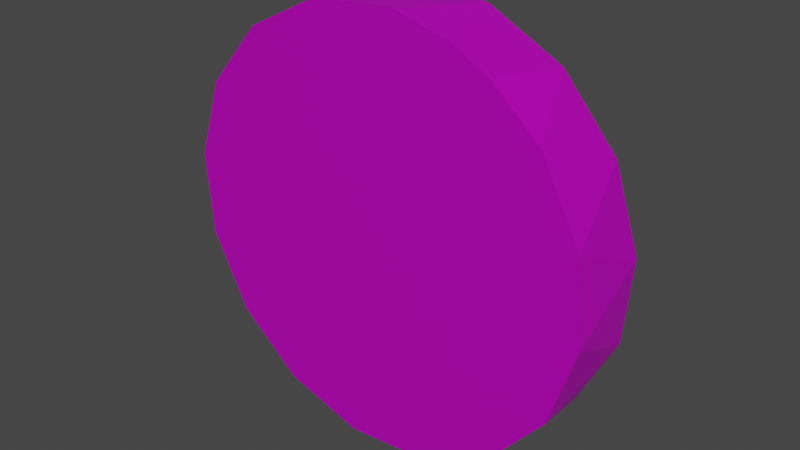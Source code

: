 # Source: Coin.blend  (saved by Blender 2.90.8; exported with 4.5.12 LTS)
import bpy
from mathutils import Matrix  # noqa: F401  (used for matrix-valued properties, if any)

bpy.ops.wm.read_factory_settings(use_empty=True)
scene = bpy.context.scene
scene.name = 'Scene'

# ---- images (referenced by path relative to the original .blend; pixels are not part of the script)
import os
ASSET_DIR = os.environ.get("B2B_ASSET_DIR", "")  # directory of the original .blend (textures are referenced by path, not embedded)
HERE = os.path.dirname(os.path.abspath(__file__))  # packed textures are extracted next to this script under _unpacked/

def load_image(name, relpath, width, height, colorspace="sRGB"):
    """Load a texture the original file referenced (path relative to the .blend, or extracted next to this script)."""
    p = next((c for c in (os.path.join(HERE, relpath), os.path.join(ASSET_DIR, relpath)) if relpath and os.path.exists(c)), "")
    if p:
        img = bpy.data.images.load(p, check_existing=True)
        img.name = name
    else:  # same state as the original file: an image datablock whose file is absent (Cycles renders it pink)
        img = bpy.data.images.new(name, width, height)
        img.source = "FILE"
        img.filepath = "//" + (relpath or name)
    img.colorspace_settings.name = colorspace
    return img
img_coin_png = load_image('Coin.png', 'Coin.png', 1024, 1024, 'sRGB')

# ---- materials (node trees are filled in below, after node groups)
mat_coin = bpy.data.materials.new('Coin')
mat_coin.use_transparent_shadow = False

# ---- material node trees
mat_coin.use_nodes = True; mat_coin.node_tree.nodes.clear()
_N = mat_coin.node_tree.nodes; _L = mat_coin.node_tree.links
n0 = _N.new('ShaderNodeBsdfPrincipled'); n0.name = 'Principled BSDF'; n0.location = (10, 300)
n0.distribution = 'GGX'
n0.subsurface_method = 'BURLEY'
n0.inputs[1].default_value = 0.5568
n0.inputs[2].default_value = 0.4818
n0.inputs[3].default_value = 1.45
n0.inputs[13].default_value = 0.7909
n0.inputs[27].default_value = (0.0, 0.0, 0.0, 1.0)
n0.inputs[28].default_value = 1.0
n1 = _N.new('ShaderNodeOutputMaterial'); n1.name = 'Material Output'; n1.location = (300, 300)
n2 = _N.new('ShaderNodeTexImage'); n2.name = 'Image Texture'; n2.location = (-280, 260)
n2.image = img_coin_png
n3 = _N.new('ShaderNodeMix'); n3.name = 'Mix'; n3.location = (-260, 180)
n3.data_type = 'RGBA'
n3.inputs[0].default_value = 0.5568
n3.inputs[7].default_value = (1.0, 1.0, 1.0, 1.0)
n4 = _N.new('ShaderNodeMix'); n4.name = 'Mix.001'; n4.location = (-160, 180)
n4.data_type = 'RGBA'
n4.inputs[0].default_value = 0.3545
n4.inputs[6].default_value = (1.0, 1.0, 1.0, 1.0)
_L.new(n0.outputs[0], n1.inputs[0])
_L.new(n2.outputs[0], n0.inputs[0])
_L.new(n2.outputs[0], n3.inputs[6])
_L.new(n3.outputs[2], n4.inputs[7])
_L.new(n4.outputs[2], n0.inputs[14])
n1.is_active_output = True

# ---- world
world_world = bpy.data.worlds.new('World'); scene.world = world_world
world_world.use_nodes = True; world_world.node_tree.nodes.clear()
_N = world_world.node_tree.nodes; _L = world_world.node_tree.links
n0 = _N.new('ShaderNodeOutputWorld'); n0.name = 'World Output'; n0.location = (300, 300)
n1 = _N.new('ShaderNodeBackground'); n1.name = 'Background'; n1.location = (10, 300)
n1.inputs[0].default_value = (0.05088, 0.05088, 0.05088, 1.0)
_L.new(n1.outputs[0], n0.inputs[0])
n0.is_active_output = True
world_world.color = (0.05088, 0.05088, 0.05088)
world_world.use_sun_shadow = False
world_world.sun_shadow_jitter_overblur = 0.0

# ---- meshes
me_cylinder = bpy.data.meshes.new('Cylinder')
me_cylinder.from_pydata([(-6.011e-09, 1.0, -0.1871), (-6.011e-09, 1.0, 0.1871), (0.1951, 0.9808, -0.1871), (0.1951, 0.9808, 0.1871), (0.3827, 0.9239, -0.1871), (0.3827, 0.9239, 0.1871), (0.5556, 0.8315, -0.1871), (0.5556, 0.8315, 0.1871), (0.7071, 0.7071, -0.1871), (0.7071, 0.7071, 0.1871), (0.8315, 0.5556, -0.1871), (0.8315, 0.5556, 0.1871), (0.9239, 0.3827, -0.1871), (0.9239, 0.3827, 0.1871), (0.9808, 0.1951, -0.1871), (0.9808, 0.1951, 0.1871), (1.0, 8.686e-08, -0.1871), (1.0, 8.686e-08, 0.1871), (0.9808, -0.1951, -0.1871), (0.9808, -0.1951, 0.1871), (0.9239, -0.3827, -0.1871), (0.9239, -0.3827, 0.1871), (0.8315, -0.5556, -0.1871), (0.8315, -0.5556, 0.1871), (0.7071, -0.7071, -0.1871), (0.7071, -0.7071, 0.1871), (0.5556, -0.8315, -0.1871), (0.5556, -0.8315, 0.1871), (0.3827, -0.9239, -0.1871), (0.3827, -0.9239, 0.1871), (0.1951, -0.9808, -0.1871), (0.1951, -0.9808, 0.1871), (-3.319e-07, -1.0, -0.1871), (-3.319e-07, -1.0, 0.1871), (-0.1951, -0.9808, -0.1871), (-0.1951, -0.9808, 0.1871), (-0.3827, -0.9239, -0.1871), (-0.3827, -0.9239, 0.1871), (-0.5556, -0.8315, -0.1871), (-0.5556, -0.8315, 0.1871), (-0.7071, -0.7071, -0.1871), (-0.7071, -0.7071, 0.1871), (-0.8315, -0.5556, -0.1871), (-0.8315, -0.5556, 0.1871), (-0.9239, -0.3827, -0.1871), (-0.9239, -0.3827, 0.1871), (-0.9808, -0.1951, -0.1871), (-0.9808, -0.1951, 0.1871), (-1.0, 9.77e-07, -0.1871), (-1.0, 9.77e-07, 0.1871), (-0.9808, 0.1951, -0.1871), (-0.9808, 0.1951, 0.1871), (-0.9239, 0.3827, -0.1871), (-0.9239, 0.3827, 0.1871), (-0.8315, 0.5556, -0.1871), (-0.8315, 0.5556, 0.1871), (-0.7071, 0.7071, -0.1871), (-0.7071, 0.7071, 0.1871), (-0.5556, 0.8315, -0.1871), (-0.5556, 0.8315, 0.1871), (-0.3827, 0.9239, -0.1871), (-0.3827, 0.9239, 0.1871), (-0.1951, 0.9808, -0.1871), (-0.1951, 0.9808, 0.1871)], [], [(0, 1, 3, 2), (2, 3, 5, 4), (4, 5, 7, 6), (6, 7, 9, 8), (8, 9, 11, 10), (10, 11, 13, 12), (12, 13, 15, 14), (14, 15, 17, 16), (16, 17, 19, 18), (18, 19, 21, 20), (20, 21, 23, 22), (22, 23, 25, 24), (24, 25, 27, 26), (26, 27, 29, 28), (28, 29, 31, 30), (30, 31, 33, 32), (32, 33, 35, 34), (34, 35, 37, 36), (36, 37, 39, 38), (38, 39, 41, 40), (40, 41, 43, 42), (42, 43, 45, 44), (44, 45, 47, 46), (46, 47, 49, 48), (48, 49, 51, 50), (50, 51, 53, 52), (52, 53, 55, 54), (54, 55, 57, 56), (56, 57, 59, 58), (58, 59, 61, 60), (3, 1, 63, 61, 59, 57, 55, 53, 51, 49, 47, 45, 43, 41, 39, 37, 35, 33, 31, 29, 27, 25, 23, 21, 19, 17, 15, 13, 11, 9, 7, 5), (60, 61, 63, 62), (62, 63, 1, 0), (0, 2, 4, 6, 8, 10, 12, 14, 16, 18, 20, 22, 24, 26, 28, 30, 32, 34, 36, 38, 40, 42, 44, 46, 48, 50, 52, 54, 56, 58, 60, 62)])
_uv = me_cylinder.uv_layers.new(name='UVMap')
_uv.uv.foreach_set('vector', [0.8096, 0.1123, 0.9742, 0.1123, 0.9742, 0.1364, 0.8096, 0.1364, 0.8096, 0.1364, 0.9742, 0.1364, 0.9742, 0.1605, 0.8096, 0.1605, 0.8096, 0.1605, 0.9742, 0.1605, 0.9742, 0.1845, 0.8096, 0.1845, 0.8096, 0.1845, 0.9742, 0.1845, 0.9742, 0.2086, 0.8096, 0.2086, 0.8096, 0.2086, 0.9742, 0.2086, 0.9742, 0.2327, 0.8096, 0.2327, 0.8096, 0.2327, 0.9742, 0.2327, 0.9742, 0.2567, 0.8096, 0.2567, 0.8096, 0.2567, 0.9742, 0.2567, 0.9742, 0.2808, 0.8096, 0.2808, 0.8096, 0.2808, 0.9742, 0.2808, 0.9742, 0.3049, 0.8096, 0.3049, 0.8096, 0.3049, 0.9742, 0.3049, 0.9742, 0.3289, 0.8096, 0.3289, 0.8096, 0.3289, 0.9742, 0.3289, 0.9742, 0.353, 0.8096, 0.353, 0.8096, 0.353, 0.9742, 0.353, 0.9742, 0.3771, 0.8096, 0.3771, 0.8096, 0.3771, 0.9742, 0.3771, 0.9742, 0.4011, 0.8096, 0.4011, 0.8096, 0.4011, 0.9742, 0.4011, 0.9742, 0.4252, 0.8096, 0.4252, 0.8096, 0.4252, 0.9742, 0.4252, 0.9742, 0.4493, 0.8096, 0.4493, 0.8096, 0.4493, 0.9742, 0.4493, 0.9742, 0.4733, 0.8096, 0.4733, 0.8096, 0.4733, 0.9742, 0.4733, 0.9742, 0.4974, 0.8096, 0.4974, 0.8096, 0.4974, 0.9742, 0.4974, 0.9742, 0.5215, 0.8096, 0.5215, 0.8096, 0.5215, 0.9742, 0.5215, 0.9742, 0.5455, 0.8096, 0.5455, 0.8096, 0.5455, 0.9742, 0.5455, 0.9742, 0.5696, 0.8096, 0.5696, 0.8096, 0.5696, 0.9742, 0.5696, 0.9742, 0.5937, 0.8096, 0.5937, 0.8096, 0.5937, 0.9742, 0.5937, 0.9742, 0.6177, 0.8096, 0.6177, 0.8096, 0.6177, 0.9742, 0.6177, 0.9742, 0.6418, 0.8096, 0.6418, 0.8096, 0.6418, 0.9742, 0.6418, 0.9742, 0.6659, 0.8096, 0.6659, 0.8096, 0.6659, 0.9742, 0.6659, 0.9742, 0.6899, 0.8096, 0.6899, 0.8096, 0.6899, 0.9742, 0.6899, 0.9742, 0.714, 0.8096, 0.714, 0.8096, 0.714, 0.9742, 0.714, 0.9742, 0.7381, 0.8096, 0.7381, 0.8096, 0.7381, 0.9742, 0.7381, 0.9742, 0.7621, 0.8096, 0.7621, 0.8096, 0.7621, 0.9742, 0.7621, 0.9742, 0.7862, 0.8096, 0.7862, 0.8096, 0.7862, 0.9742, 0.7862, 0.9742, 0.8103, 0.8096, 0.8103, 0.8096, 0.8103, 0.9742, 0.8103, 0.9742, 0.8343, 0.8096, 0.8343, 0.4753, 0.8732, 0.4016, 0.8804, 0.3278, 0.8732, 0.257, 0.8517, 0.1916, 0.8168, 0.1344, 0.7698, 0.08739, 0.7125, 0.05247, 0.6472, 0.03097, 0.5763, 0.02371, 0.5026, 0.03097, 0.4289, 0.05247, 0.358, 0.08739, 0.2927, 0.1344, 0.2354, 0.1916, 0.1884, 0.257, 0.1535, 0.3278, 0.132, 0.4016, 0.1247, 0.4753, 0.132, 0.5462, 0.1535, 0.6115, 0.1884, 0.6687, 0.2354, 0.7157, 0.2927, 0.7506, 0.358, 0.7721, 0.4289, 0.7794, 0.5026, 0.7721, 0.5763, 0.7506, 0.6472, 0.7157, 0.7125, 0.6687, 0.7698, 0.6115, 0.8168, 0.5462, 0.8517, 0.8096, 0.8343, 0.9742, 0.8343, 0.9742, 0.8584, 0.8096, 0.8584, 0.8096, 0.8584, 0.9742, 0.8584, 0.9742, 0.8825, 0.8096, 0.8825, 0.401, 0.8791, 0.4744, 0.8719, 0.545, 0.8504, 0.6101, 0.8156, 0.6672, 0.7688, 0.714, 0.7118, 0.7488, 0.6467, 0.7702, 0.576, 0.7775, 0.5026, 0.7702, 0.4291, 0.7488, 0.3585, 0.714, 0.2934, 0.6672, 0.2364, 0.6101, 0.1895, 0.545, 0.1548, 0.4744, 0.1333, 0.401, 0.1261, 0.3275, 0.1333, 0.2569, 0.1548, 0.1918, 0.1895, 0.1347, 0.2364, 0.08792, 0.2934, 0.05312, 0.3585, 0.0317, 0.4291, 0.02447, 0.5026, 0.0317, 0.576, 0.05312, 0.6467, 0.08792, 0.7118, 0.1347, 0.7688, 0.1918, 0.8156, 0.2569, 0.8504, 0.3275, 0.8719])
me_cylinder.materials.append(mat_coin)
me_cylinder.use_remesh_fix_poles = True
me_cylinder.use_remesh_preserve_attributes = False
me_cylinder.use_mirror_vertex_groups = False
me_cylinder.update()

# ---- objects
ob_coin = bpy.data.objects.new('Coin', me_cylinder)

# ---- transforms, parenting, visibility, modifiers, constraints
ob_coin.location = (6.011e-09, -1.136e-08, 0.01271)
ob_coin.rotation_euler = (1.571, -0.0, 0.0)
ob_coin.lineart.crease_threshold = 0.0
_m = ob_coin.modifiers.new('Decimate', 'DECIMATE')
_m.ratio = 0.5018

# ---- collection membership
scene.collection.objects.link(ob_coin)

# ---- scene / render settings (as saved in the file)
scene.frame_start = 1; scene.frame_end = 250; scene.frame_set(1)
scene.render.engine = 'BLENDER_EEVEE_NEXT'
scene.cycles.use_denoising = False
scene.cycles.samples = 128
scene.cycles.sampling_pattern = 'TABULATED_SOBOL'
scene.cycles.use_adaptive_sampling = False
scene.cycles.use_light_tree = False
scene.view_settings.view_transform = 'Filmic'
bpy.context.view_layer.update()

# ---- added for rendering (the .blend has no active camera and no usable light): camera, sun
cam_auto = bpy.data.cameras.new('AutoCamera')
cam_auto.lens = 50.0
cam_auto.sensor_width = 36.0
cam_auto.clip_end = 1000.0
ob_auto_camera = bpy.data.objects.new('AutoCamera', cam_auto)
scene.collection.objects.link(ob_auto_camera)
ob_auto_camera.location = (2.64947, -3.17937, 2.13767)
ob_auto_camera.rotation_euler = (1.09748, -7.21219e-08, 0.694738)
scene.camera = ob_auto_camera
light_auto_sun = bpy.data.lights.new('AutoSun', 'SUN')
light_auto_sun.energy = 3.0
light_auto_sun.angle = 0.0523599
ob_auto_sun = bpy.data.objects.new('AutoSun', light_auto_sun)
scene.collection.objects.link(ob_auto_sun)
ob_auto_sun.rotation_euler = (0.872665, 0.174533, 0.523599)
bpy.context.view_layer.update()
